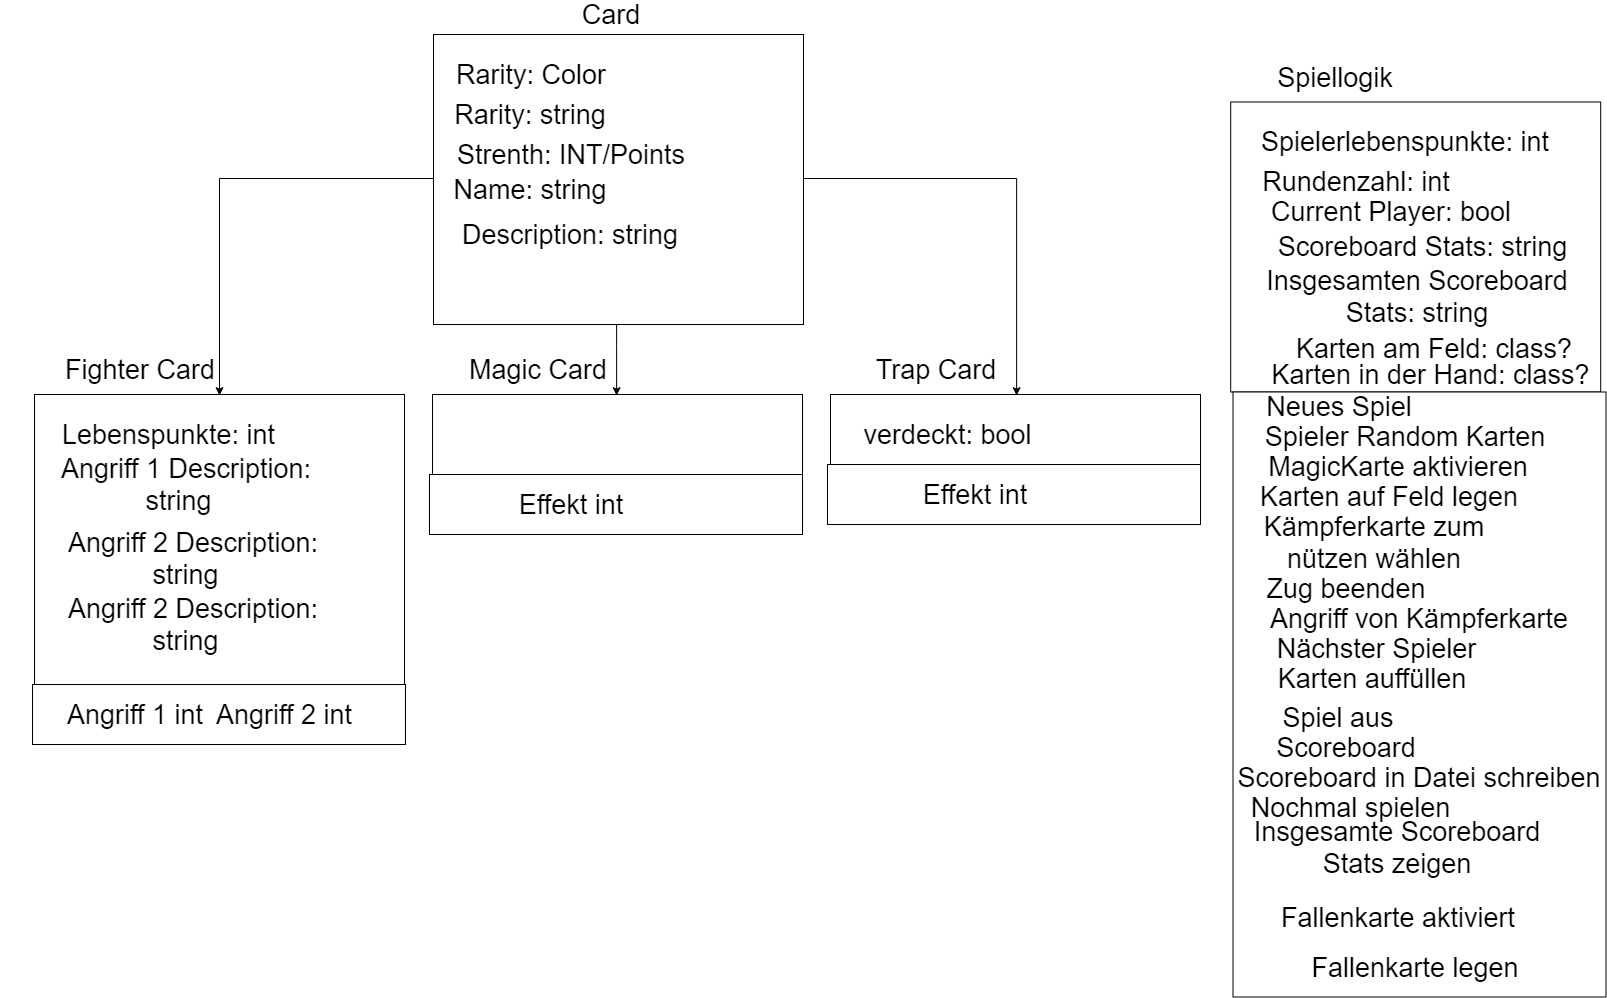

The diagram above was exported from draw.io. Its source (the exported page's mxGraphModel, read from the mxfile embedded in the PNG):
<mxGraphModel dx="3227" dy="1383" grid="1" gridSize="10" guides="1" tooltips="1" connect="1" arrows="1" fold="1" page="1" pageScale="1" pageWidth="827" pageHeight="1169" math="0" shadow="0">
  <root>
    <mxCell id="0" />
    <mxCell id="1" parent="0" />
    <mxCell id="gPd--3z7e423KJgcH01Y-5" style="edgeStyle=orthogonalEdgeStyle;rounded=0;orthogonalLoop=1;jettySize=auto;html=1;entryX=0.5;entryY=0;entryDx=0;entryDy=0;" edge="1" parent="1" source="gPd--3z7e423KJgcH01Y-1" target="gPd--3z7e423KJgcH01Y-3">
      <mxGeometry relative="1" as="geometry">
        <Array as="points">
          <mxPoint x="-189" y="423" />
          <mxPoint x="-189" y="423" />
        </Array>
      </mxGeometry>
    </mxCell>
    <mxCell id="gPd--3z7e423KJgcH01Y-6" style="edgeStyle=orthogonalEdgeStyle;rounded=0;orthogonalLoop=1;jettySize=auto;html=1;entryX=0.5;entryY=0;entryDx=0;entryDy=0;" edge="1" parent="1" source="gPd--3z7e423KJgcH01Y-1" target="gPd--3z7e423KJgcH01Y-4">
      <mxGeometry relative="1" as="geometry" />
    </mxCell>
    <mxCell id="gPd--3z7e423KJgcH01Y-7" style="edgeStyle=orthogonalEdgeStyle;rounded=0;orthogonalLoop=1;jettySize=auto;html=1;entryX=0.5;entryY=0;entryDx=0;entryDy=0;" edge="1" parent="1" source="gPd--3z7e423KJgcH01Y-1" target="gPd--3z7e423KJgcH01Y-2">
      <mxGeometry relative="1" as="geometry" />
    </mxCell>
    <mxCell id="gPd--3z7e423KJgcH01Y-1" value="" style="rounded=0;whiteSpace=wrap;html=1;" vertex="1" parent="1">
      <mxGeometry x="-373" y="113" width="370" height="290" as="geometry" />
    </mxCell>
    <mxCell id="gPd--3z7e423KJgcH01Y-2" value="" style="rounded=0;whiteSpace=wrap;html=1;" vertex="1" parent="1">
      <mxGeometry x="-772" y="473" width="370" height="290" as="geometry" />
    </mxCell>
    <mxCell id="gPd--3z7e423KJgcH01Y-3" value="" style="rounded=0;whiteSpace=wrap;html=1;" vertex="1" parent="1">
      <mxGeometry x="-374" y="473" width="370" height="80" as="geometry" />
    </mxCell>
    <mxCell id="gPd--3z7e423KJgcH01Y-4" value="" style="rounded=0;whiteSpace=wrap;html=1;" vertex="1" parent="1">
      <mxGeometry x="24" y="473" width="370" height="70" as="geometry" />
    </mxCell>
    <mxCell id="gPd--3z7e423KJgcH01Y-8" value="&lt;font style=&quot;font-size: 27px&quot;&gt;Fighter Card&lt;/font&gt;" style="text;html=1;strokeColor=none;fillColor=none;align=center;verticalAlign=middle;whiteSpace=wrap;rounded=0;" vertex="1" parent="1">
      <mxGeometry x="-747" y="438" width="160" height="20" as="geometry" />
    </mxCell>
    <mxCell id="gPd--3z7e423KJgcH01Y-13" value="&lt;font style=&quot;font-size: 27px&quot;&gt;Magic Card&lt;/font&gt;" style="text;html=1;strokeColor=none;fillColor=none;align=center;verticalAlign=middle;whiteSpace=wrap;rounded=0;" vertex="1" parent="1">
      <mxGeometry x="-349" y="438" width="160" height="20" as="geometry" />
    </mxCell>
    <mxCell id="gPd--3z7e423KJgcH01Y-15" value="&lt;font style=&quot;font-size: 27px&quot;&gt;Trap Card&lt;/font&gt;" style="text;html=1;strokeColor=none;fillColor=none;align=center;verticalAlign=middle;whiteSpace=wrap;rounded=0;" vertex="1" parent="1">
      <mxGeometry x="49" y="438" width="160" height="20" as="geometry" />
    </mxCell>
    <mxCell id="gPd--3z7e423KJgcH01Y-17" value="&lt;font style=&quot;font-size: 27px&quot;&gt;Card&lt;/font&gt;" style="text;html=1;strokeColor=none;fillColor=none;align=center;verticalAlign=middle;whiteSpace=wrap;rounded=0;" vertex="1" parent="1">
      <mxGeometry x="-276" y="83" width="160" height="20" as="geometry" />
    </mxCell>
    <mxCell id="gPd--3z7e423KJgcH01Y-19" value="&lt;span style=&quot;font-size: 27px&quot;&gt;Rarity: Color&lt;/span&gt;" style="text;html=1;strokeColor=none;fillColor=none;align=center;verticalAlign=middle;whiteSpace=wrap;rounded=0;" vertex="1" parent="1">
      <mxGeometry x="-356" y="143" width="160" height="20" as="geometry" />
    </mxCell>
    <mxCell id="gPd--3z7e423KJgcH01Y-20" value="&lt;span style=&quot;font-size: 27px&quot;&gt;Rarity: string&lt;/span&gt;" style="text;html=1;strokeColor=none;fillColor=none;align=center;verticalAlign=middle;whiteSpace=wrap;rounded=0;" vertex="1" parent="1">
      <mxGeometry x="-356" y="183" width="160" height="20" as="geometry" />
    </mxCell>
    <mxCell id="gPd--3z7e423KJgcH01Y-23" value="&lt;span style=&quot;font-size: 27px&quot;&gt;Strenth: INT/Points&lt;/span&gt;" style="text;html=1;strokeColor=none;fillColor=none;align=center;verticalAlign=middle;whiteSpace=wrap;rounded=0;" vertex="1" parent="1">
      <mxGeometry x="-356" y="223" width="240" height="20" as="geometry" />
    </mxCell>
    <mxCell id="gPd--3z7e423KJgcH01Y-25" value="&lt;span style=&quot;font-size: 27px&quot;&gt;Name: string&lt;/span&gt;" style="text;html=1;strokeColor=none;fillColor=none;align=center;verticalAlign=middle;whiteSpace=wrap;rounded=0;" vertex="1" parent="1">
      <mxGeometry x="-356" y="258" width="160" height="20" as="geometry" />
    </mxCell>
    <mxCell id="gPd--3z7e423KJgcH01Y-26" value="&lt;span style=&quot;font-size: 27px&quot;&gt;verdeckt: bool&lt;/span&gt;" style="text;html=1;strokeColor=none;fillColor=none;align=center;verticalAlign=middle;whiteSpace=wrap;rounded=0;" vertex="1" parent="1">
      <mxGeometry x="49" y="503" width="185" height="20" as="geometry" />
    </mxCell>
    <mxCell id="gPd--3z7e423KJgcH01Y-27" value="&lt;span style=&quot;font-size: 27px&quot;&gt;Angriff 1 Description: string&amp;nbsp;&amp;nbsp;&lt;/span&gt;" style="text;html=1;strokeColor=none;fillColor=none;align=center;verticalAlign=middle;whiteSpace=wrap;rounded=0;" vertex="1" parent="1">
      <mxGeometry x="-754" y="553" width="268" height="20" as="geometry" />
    </mxCell>
    <mxCell id="gPd--3z7e423KJgcH01Y-28" value="&lt;span style=&quot;font-size: 27px&quot;&gt;Lebenspunkte: int&lt;/span&gt;" style="text;html=1;strokeColor=none;fillColor=none;align=center;verticalAlign=middle;whiteSpace=wrap;rounded=0;" vertex="1" parent="1">
      <mxGeometry x="-754" y="503" width="231" height="20" as="geometry" />
    </mxCell>
    <mxCell id="gPd--3z7e423KJgcH01Y-31" value="&lt;span style=&quot;font-size: 27px&quot;&gt;Angriff 2 Description: string&amp;nbsp;&amp;nbsp;&lt;/span&gt;" style="text;html=1;strokeColor=none;fillColor=none;align=center;verticalAlign=middle;whiteSpace=wrap;rounded=0;" vertex="1" parent="1">
      <mxGeometry x="-747" y="626.5" width="268" height="20" as="geometry" />
    </mxCell>
    <mxCell id="gPd--3z7e423KJgcH01Y-32" value="&lt;span style=&quot;font-size: 27px&quot;&gt;Angriff 2 Description: string&amp;nbsp;&amp;nbsp;&lt;/span&gt;" style="text;html=1;strokeColor=none;fillColor=none;align=center;verticalAlign=middle;whiteSpace=wrap;rounded=0;" vertex="1" parent="1">
      <mxGeometry x="-747" y="693" width="268" height="20" as="geometry" />
    </mxCell>
    <mxCell id="gPd--3z7e423KJgcH01Y-33" value="" style="rounded=0;whiteSpace=wrap;html=1;" vertex="1" parent="1">
      <mxGeometry x="-774" y="763" width="373" height="60" as="geometry" />
    </mxCell>
    <mxCell id="gPd--3z7e423KJgcH01Y-34" value="&lt;span style=&quot;font-size: 27px&quot;&gt;Angriff 1 int&lt;/span&gt;" style="text;html=1;strokeColor=none;fillColor=none;align=center;verticalAlign=middle;whiteSpace=wrap;rounded=0;" vertex="1" parent="1">
      <mxGeometry x="-806" y="783" width="268" height="20" as="geometry" />
    </mxCell>
    <mxCell id="gPd--3z7e423KJgcH01Y-35" value="&lt;span style=&quot;font-size: 27px&quot;&gt;Angriff 2 int&lt;/span&gt;" style="text;html=1;strokeColor=none;fillColor=none;align=center;verticalAlign=middle;whiteSpace=wrap;rounded=0;" vertex="1" parent="1">
      <mxGeometry x="-657" y="783" width="268" height="20" as="geometry" />
    </mxCell>
    <mxCell id="gPd--3z7e423KJgcH01Y-38" value="&lt;span style=&quot;font-size: 27px&quot;&gt;Description: string&lt;/span&gt;" style="text;html=1;strokeColor=none;fillColor=none;align=center;verticalAlign=middle;whiteSpace=wrap;rounded=0;" vertex="1" parent="1">
      <mxGeometry x="-348" y="303" width="222" height="20" as="geometry" />
    </mxCell>
    <mxCell id="gPd--3z7e423KJgcH01Y-40" value="" style="rounded=0;whiteSpace=wrap;html=1;" vertex="1" parent="1">
      <mxGeometry x="-377" y="553" width="373" height="60" as="geometry" />
    </mxCell>
    <mxCell id="gPd--3z7e423KJgcH01Y-41" value="&lt;span style=&quot;font-size: 27px&quot;&gt;Effekt int&lt;/span&gt;" style="text;html=1;strokeColor=none;fillColor=none;align=center;verticalAlign=middle;whiteSpace=wrap;rounded=0;" vertex="1" parent="1">
      <mxGeometry x="-347" y="573" width="222" height="20" as="geometry" />
    </mxCell>
    <mxCell id="gPd--3z7e423KJgcH01Y-42" value="" style="rounded=0;whiteSpace=wrap;html=1;" vertex="1" parent="1">
      <mxGeometry x="21" y="543" width="373" height="60" as="geometry" />
    </mxCell>
    <mxCell id="gPd--3z7e423KJgcH01Y-43" value="&lt;span style=&quot;font-size: 27px&quot;&gt;Effekt int&lt;/span&gt;" style="text;html=1;strokeColor=none;fillColor=none;align=center;verticalAlign=middle;whiteSpace=wrap;rounded=0;" vertex="1" parent="1">
      <mxGeometry x="57" y="563" width="222" height="20" as="geometry" />
    </mxCell>
    <mxCell id="gPd--3z7e423KJgcH01Y-44" value="" style="rounded=0;whiteSpace=wrap;html=1;" vertex="1" parent="1">
      <mxGeometry x="424.2142857142858" y="180.5" width="370" height="290" as="geometry" />
    </mxCell>
    <mxCell id="gPd--3z7e423KJgcH01Y-45" value="&lt;font style=&quot;font-size: 27px&quot;&gt;Spiellogik&lt;/font&gt;" style="text;html=1;strokeColor=none;fillColor=none;align=center;verticalAlign=middle;whiteSpace=wrap;rounded=0;" vertex="1" parent="1">
      <mxGeometry x="449.2142857142858" y="145.5" width="160" height="20" as="geometry" />
    </mxCell>
    <mxCell id="gPd--3z7e423KJgcH01Y-46" value="&lt;span style=&quot;font-size: 27px&quot;&gt;Rundenzahl: int&lt;/span&gt;" style="text;html=1;strokeColor=none;fillColor=none;align=center;verticalAlign=middle;whiteSpace=wrap;rounded=0;" vertex="1" parent="1">
      <mxGeometry x="450" y="250.5" width="200" height="20" as="geometry" />
    </mxCell>
    <mxCell id="gPd--3z7e423KJgcH01Y-47" value="&lt;span style=&quot;font-size: 27px&quot;&gt;Spielerlebenspunkte: int&lt;/span&gt;" style="text;html=1;strokeColor=none;fillColor=none;align=center;verticalAlign=middle;whiteSpace=wrap;rounded=0;" vertex="1" parent="1">
      <mxGeometry x="442.5" y="210.5" width="312" height="20" as="geometry" />
    </mxCell>
    <mxCell id="gPd--3z7e423KJgcH01Y-50" value="" style="rounded=0;whiteSpace=wrap;html=1;" vertex="1" parent="1">
      <mxGeometry x="426.5" y="470.5" width="373" height="605" as="geometry" />
    </mxCell>
    <mxCell id="gPd--3z7e423KJgcH01Y-51" value="&lt;span style=&quot;font-size: 27px&quot;&gt;Kämpferkarte zum nützen wählen&lt;/span&gt;" style="text;html=1;strokeColor=none;fillColor=none;align=center;verticalAlign=middle;whiteSpace=wrap;rounded=0;" vertex="1" parent="1">
      <mxGeometry x="442.5" y="611" width="252" height="20" as="geometry" />
    </mxCell>
    <mxCell id="gPd--3z7e423KJgcH01Y-52" value="&lt;span style=&quot;font-size: 27px&quot;&gt;Karten auf Feld legen&lt;/span&gt;" style="text;html=1;strokeColor=none;fillColor=none;align=center;verticalAlign=middle;whiteSpace=wrap;rounded=0;" vertex="1" parent="1">
      <mxGeometry x="448.5" y="565.5" width="266" height="20" as="geometry" />
    </mxCell>
    <mxCell id="gPd--3z7e423KJgcH01Y-53" value="&lt;span style=&quot;font-size: 27px&quot;&gt;Zug beenden&lt;/span&gt;" style="text;html=1;strokeColor=none;fillColor=none;align=center;verticalAlign=middle;whiteSpace=wrap;rounded=0;" vertex="1" parent="1">
      <mxGeometry x="452.5" y="656.5" width="174" height="20" as="geometry" />
    </mxCell>
    <mxCell id="gPd--3z7e423KJgcH01Y-56" value="&lt;span style=&quot;font-size: 27px&quot;&gt;Neues Spiel&lt;/span&gt;" style="text;html=1;strokeColor=none;fillColor=none;align=center;verticalAlign=middle;whiteSpace=wrap;rounded=0;" vertex="1" parent="1">
      <mxGeometry x="448.5" y="475.5" width="168" height="20" as="geometry" />
    </mxCell>
    <mxCell id="gPd--3z7e423KJgcH01Y-57" value="&lt;span style=&quot;font-size: 27px&quot;&gt;Spieler Random Karten&lt;/span&gt;" style="text;html=1;strokeColor=none;fillColor=none;align=center;verticalAlign=middle;whiteSpace=wrap;rounded=0;" vertex="1" parent="1">
      <mxGeometry x="452.5" y="505.5" width="292" height="20" as="geometry" />
    </mxCell>
    <mxCell id="gPd--3z7e423KJgcH01Y-58" value="&lt;span style=&quot;font-size: 27px&quot;&gt;Current Player: bool&lt;/span&gt;" style="text;html=1;strokeColor=none;fillColor=none;align=center;verticalAlign=middle;whiteSpace=wrap;rounded=0;" vertex="1" parent="1">
      <mxGeometry x="458.5" y="280.5" width="250" height="20" as="geometry" />
    </mxCell>
    <mxCell id="gPd--3z7e423KJgcH01Y-60" value="&lt;span style=&quot;font-size: 27px&quot;&gt;MagicKarte aktivieren&lt;/span&gt;" style="text;html=1;strokeColor=none;fillColor=none;align=center;verticalAlign=middle;whiteSpace=wrap;rounded=0;" vertex="1" parent="1">
      <mxGeometry x="458.5" y="535.5" width="266" height="20" as="geometry" />
    </mxCell>
    <mxCell id="gPd--3z7e423KJgcH01Y-61" value="&lt;span style=&quot;font-size: 27px&quot;&gt;Angriff von Kämpferkarte&lt;/span&gt;" style="text;html=1;strokeColor=none;fillColor=none;align=center;verticalAlign=middle;whiteSpace=wrap;rounded=0;" vertex="1" parent="1">
      <mxGeometry x="458.5" y="686.5" width="306" height="20" as="geometry" />
    </mxCell>
    <mxCell id="gPd--3z7e423KJgcH01Y-62" value="&lt;span style=&quot;font-size: 27px&quot;&gt;Nächster Spieler&lt;/span&gt;" style="text;html=1;strokeColor=none;fillColor=none;align=center;verticalAlign=middle;whiteSpace=wrap;rounded=0;" vertex="1" parent="1">
      <mxGeometry x="463.5" y="716.5" width="211" height="20" as="geometry" />
    </mxCell>
    <mxCell id="gPd--3z7e423KJgcH01Y-63" value="&lt;span style=&quot;font-size: 27px&quot;&gt;Karten auffüllen&lt;/span&gt;" style="text;html=1;strokeColor=none;fillColor=none;align=center;verticalAlign=middle;whiteSpace=wrap;rounded=0;" vertex="1" parent="1">
      <mxGeometry x="464.5" y="746.5" width="200" height="20" as="geometry" />
    </mxCell>
    <mxCell id="gPd--3z7e423KJgcH01Y-66" value="&lt;span style=&quot;font-size: 27px&quot;&gt;Spiel aus&lt;/span&gt;" style="text;html=1;strokeColor=none;fillColor=none;align=center;verticalAlign=middle;whiteSpace=wrap;rounded=0;" vertex="1" parent="1">
      <mxGeometry x="469.5" y="785.5" width="126" height="20" as="geometry" />
    </mxCell>
    <mxCell id="gPd--3z7e423KJgcH01Y-67" value="&lt;span style=&quot;font-size: 27px&quot;&gt;Scoreboard&lt;/span&gt;" style="text;html=1;strokeColor=none;fillColor=none;align=center;verticalAlign=middle;whiteSpace=wrap;rounded=0;" vertex="1" parent="1">
      <mxGeometry x="454.5" y="815.5" width="170" height="20" as="geometry" />
    </mxCell>
    <mxCell id="gPd--3z7e423KJgcH01Y-68" value="&lt;span style=&quot;font-size: 27px&quot;&gt;Scoreboard Stats: string&lt;/span&gt;" style="text;html=1;strokeColor=none;fillColor=none;align=center;verticalAlign=middle;whiteSpace=wrap;rounded=0;" vertex="1" parent="1">
      <mxGeometry x="465.5" y="315.5" width="299" height="20" as="geometry" />
    </mxCell>
    <mxCell id="gPd--3z7e423KJgcH01Y-69" value="&lt;span style=&quot;font-size: 27px&quot;&gt;Scoreboard in Datei schreiben&lt;/span&gt;" style="text;html=1;strokeColor=none;fillColor=none;align=center;verticalAlign=middle;whiteSpace=wrap;rounded=0;" vertex="1" parent="1">
      <mxGeometry x="428.5" y="845.5" width="368" height="20" as="geometry" />
    </mxCell>
    <mxCell id="gPd--3z7e423KJgcH01Y-70" value="&lt;span style=&quot;font-size: 27px&quot;&gt;Nochmal spielen&lt;/span&gt;" style="text;html=1;strokeColor=none;fillColor=none;align=center;verticalAlign=middle;whiteSpace=wrap;rounded=0;" vertex="1" parent="1">
      <mxGeometry x="437" y="875.5" width="213" height="20" as="geometry" />
    </mxCell>
    <mxCell id="gPd--3z7e423KJgcH01Y-71" value="&lt;span style=&quot;font-size: 27px&quot;&gt;Insgesamten Scoreboard Stats: string&lt;/span&gt;" style="text;html=1;strokeColor=none;fillColor=none;align=center;verticalAlign=middle;whiteSpace=wrap;rounded=0;" vertex="1" parent="1">
      <mxGeometry x="456.5" y="365.5" width="308" height="20" as="geometry" />
    </mxCell>
    <mxCell id="gPd--3z7e423KJgcH01Y-72" value="&lt;span style=&quot;font-size: 27px&quot;&gt;Insgesamte Scoreboard Stats zeigen&lt;/span&gt;" style="text;html=1;strokeColor=none;fillColor=none;align=center;verticalAlign=middle;whiteSpace=wrap;rounded=0;" vertex="1" parent="1">
      <mxGeometry x="436.5" y="915.5" width="308" height="20" as="geometry" />
    </mxCell>
    <mxCell id="gPd--3z7e423KJgcH01Y-73" value="&lt;span style=&quot;font-size: 27px&quot;&gt;Fallenkarte aktiviert&lt;/span&gt;" style="text;html=1;strokeColor=none;fillColor=none;align=center;verticalAlign=middle;whiteSpace=wrap;rounded=0;" vertex="1" parent="1">
      <mxGeometry x="436.5" y="985.5" width="308" height="20" as="geometry" />
    </mxCell>
    <mxCell id="gPd--3z7e423KJgcH01Y-74" value="&lt;span style=&quot;font-size: 27px&quot;&gt;Fallenkarte legen&lt;/span&gt;" style="text;html=1;strokeColor=none;fillColor=none;align=center;verticalAlign=middle;whiteSpace=wrap;rounded=0;" vertex="1" parent="1">
      <mxGeometry x="454.5" y="1035.5" width="308" height="20" as="geometry" />
    </mxCell>
    <mxCell id="gPd--3z7e423KJgcH01Y-75" value="&lt;span style=&quot;font-size: 27px&quot;&gt;Karten am Feld: class?&lt;/span&gt;" style="text;html=1;strokeColor=none;fillColor=none;align=center;verticalAlign=middle;whiteSpace=wrap;rounded=0;" vertex="1" parent="1">
      <mxGeometry x="468.5" y="424" width="316" height="5" as="geometry" />
    </mxCell>
    <mxCell id="gPd--3z7e423KJgcH01Y-76" value="&lt;span style=&quot;font-size: 27px&quot;&gt;Karten in der Hand: class?&lt;/span&gt;" style="text;html=1;strokeColor=none;fillColor=none;align=center;verticalAlign=middle;whiteSpace=wrap;rounded=0;" vertex="1" parent="1">
      <mxGeometry x="453.5" y="450.5" width="341" height="5" as="geometry" />
    </mxCell>
  </root>
</mxGraphModel>